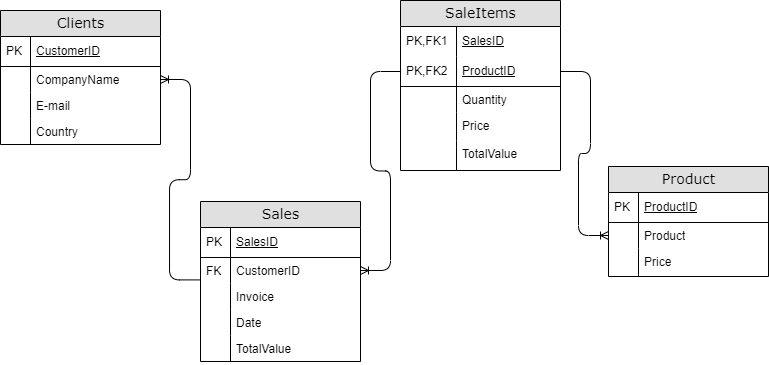

The diagram above was exported from draw.io. Its source (the exported page's mxGraphModel, read from the mxfile embedded in the PNG):
<mxGraphModel dx="874" dy="490" grid="1" gridSize="10" guides="1" tooltips="1" connect="1" arrows="1" fold="1" page="1" pageScale="1" pageWidth="1100" pageHeight="850" background="#ffffff" math="0" shadow="0">
  <root>
    <mxCell id="0" />
    <mxCell id="1" parent="0" />
    <mxCell id="2e49270ec7c68f3f-1" value="SaleItems" style="swimlane;html=1;fontStyle=0;childLayout=stackLayout;horizontal=1;startSize=26;fillColor=#e0e0e0;horizontalStack=0;resizeParent=1;resizeLast=0;collapsible=1;marginBottom=0;swimlaneFillColor=#ffffff;align=center;rounded=0;shadow=0;comic=0;labelBackgroundColor=none;strokeWidth=1;fontFamily=Verdana;fontSize=14" parent="1" vertex="1">
      <mxGeometry x="590" y="139" width="160" height="170" as="geometry" />
    </mxCell>
    <mxCell id="2e49270ec7c68f3f-2" value="&lt;span style=&quot;font-weight: normal;&quot;&gt;SalesID&lt;/span&gt;" style="shape=partialRectangle;top=0;left=0;right=0;bottom=0;html=1;align=left;verticalAlign=middle;fillColor=none;spacingLeft=60;spacingRight=4;whiteSpace=wrap;overflow=hidden;rotatable=0;points=[[0,0.5],[1,0.5]];portConstraint=eastwest;dropTarget=0;fontStyle=5;" parent="2e49270ec7c68f3f-1" vertex="1">
      <mxGeometry y="26" width="160" height="30" as="geometry" />
    </mxCell>
    <mxCell id="2e49270ec7c68f3f-3" value="PK,FK1" style="shape=partialRectangle;fontStyle=0;top=0;left=0;bottom=0;html=1;fillColor=none;align=left;verticalAlign=middle;spacingLeft=4;spacingRight=4;whiteSpace=wrap;overflow=hidden;rotatable=0;points=[];portConstraint=eastwest;part=1;" parent="2e49270ec7c68f3f-2" vertex="1" connectable="0">
      <mxGeometry width="56" height="30" as="geometry" />
    </mxCell>
    <mxCell id="2e49270ec7c68f3f-4" value="&lt;span style=&quot;font-weight: normal;&quot;&gt;ProductID&lt;/span&gt;" style="shape=partialRectangle;top=0;left=0;right=0;bottom=1;html=1;align=left;verticalAlign=middle;fillColor=none;spacingLeft=60;spacingRight=4;whiteSpace=wrap;overflow=hidden;rotatable=0;points=[[0,0.5],[1,0.5]];portConstraint=eastwest;dropTarget=0;fontStyle=5;" parent="2e49270ec7c68f3f-1" vertex="1">
      <mxGeometry y="56" width="160" height="30" as="geometry" />
    </mxCell>
    <mxCell id="2e49270ec7c68f3f-5" value="PK,FK2" style="shape=partialRectangle;fontStyle=0;top=0;left=0;bottom=0;html=1;fillColor=none;align=left;verticalAlign=middle;spacingLeft=4;spacingRight=4;whiteSpace=wrap;overflow=hidden;rotatable=0;points=[];portConstraint=eastwest;part=1;" parent="2e49270ec7c68f3f-4" vertex="1" connectable="0">
      <mxGeometry width="56" height="30" as="geometry" />
    </mxCell>
    <mxCell id="2e49270ec7c68f3f-6" value="Quantity" style="shape=partialRectangle;top=0;left=0;right=0;bottom=0;html=1;align=left;verticalAlign=top;fillColor=none;spacingLeft=60;spacingRight=4;whiteSpace=wrap;overflow=hidden;rotatable=0;points=[[0,0.5],[1,0.5]];portConstraint=eastwest;dropTarget=0;" parent="2e49270ec7c68f3f-1" vertex="1">
      <mxGeometry y="86" width="160" height="26" as="geometry" />
    </mxCell>
    <mxCell id="2e49270ec7c68f3f-7" value="" style="shape=partialRectangle;top=0;left=0;bottom=0;html=1;fillColor=none;align=left;verticalAlign=top;spacingLeft=4;spacingRight=4;whiteSpace=wrap;overflow=hidden;rotatable=0;points=[];portConstraint=eastwest;part=1;" parent="2e49270ec7c68f3f-6" vertex="1" connectable="0">
      <mxGeometry width="56" height="26" as="geometry" />
    </mxCell>
    <mxCell id="LFWaB37okod4xWs80lUz-21" value="Price" style="shape=partialRectangle;top=0;left=0;right=0;bottom=0;html=1;align=left;verticalAlign=top;fillColor=none;spacingLeft=60;spacingRight=4;whiteSpace=wrap;overflow=hidden;rotatable=0;points=[[0,0.5],[1,0.5]];portConstraint=eastwest;dropTarget=0;" parent="2e49270ec7c68f3f-1" vertex="1">
      <mxGeometry y="112" width="160" height="28" as="geometry" />
    </mxCell>
    <mxCell id="LFWaB37okod4xWs80lUz-22" value="" style="shape=partialRectangle;top=0;left=0;bottom=0;html=1;fillColor=none;align=left;verticalAlign=top;spacingLeft=4;spacingRight=4;whiteSpace=wrap;overflow=hidden;rotatable=0;points=[];portConstraint=eastwest;part=1;" parent="LFWaB37okod4xWs80lUz-21" vertex="1" connectable="0">
      <mxGeometry width="56" height="28" as="geometry" />
    </mxCell>
    <mxCell id="LFWaB37okod4xWs80lUz-32" value="TotalValue" style="shape=partialRectangle;top=0;left=0;right=0;bottom=0;html=1;align=left;verticalAlign=top;fillColor=none;spacingLeft=60;spacingRight=4;whiteSpace=wrap;overflow=hidden;rotatable=0;points=[[0,0.5],[1,0.5]];portConstraint=eastwest;dropTarget=0;" parent="2e49270ec7c68f3f-1" vertex="1">
      <mxGeometry y="140" width="160" height="30" as="geometry" />
    </mxCell>
    <mxCell id="LFWaB37okod4xWs80lUz-33" value="" style="shape=partialRectangle;top=0;left=0;bottom=0;html=1;fillColor=none;align=left;verticalAlign=top;spacingLeft=4;spacingRight=4;whiteSpace=wrap;overflow=hidden;rotatable=0;points=[];portConstraint=eastwest;part=1;" parent="LFWaB37okod4xWs80lUz-32" vertex="1" connectable="0">
      <mxGeometry width="56" height="30" as="geometry" />
    </mxCell>
    <mxCell id="2e49270ec7c68f3f-19" value="Product" style="swimlane;html=1;fontStyle=0;childLayout=stackLayout;horizontal=1;startSize=26;fillColor=#e0e0e0;horizontalStack=0;resizeParent=1;resizeLast=0;collapsible=1;marginBottom=0;swimlaneFillColor=#ffffff;align=center;rounded=0;shadow=0;comic=0;labelBackgroundColor=none;strokeWidth=1;fontFamily=Verdana;fontSize=14" parent="1" vertex="1">
      <mxGeometry x="798" y="305" width="160" height="110" as="geometry" />
    </mxCell>
    <mxCell id="2e49270ec7c68f3f-20" value="&lt;span style=&quot;font-weight: normal;&quot;&gt;ProductID&lt;/span&gt;" style="shape=partialRectangle;top=0;left=0;right=0;bottom=1;html=1;align=left;verticalAlign=middle;fillColor=none;spacingLeft=34;spacingRight=4;whiteSpace=wrap;overflow=hidden;rotatable=0;points=[[0,0.5],[1,0.5]];portConstraint=eastwest;dropTarget=0;fontStyle=5;" parent="2e49270ec7c68f3f-19" vertex="1">
      <mxGeometry y="26" width="160" height="30" as="geometry" />
    </mxCell>
    <mxCell id="2e49270ec7c68f3f-21" value="PK" style="shape=partialRectangle;top=0;left=0;bottom=0;html=1;fillColor=none;align=left;verticalAlign=middle;spacingLeft=4;spacingRight=4;whiteSpace=wrap;overflow=hidden;rotatable=0;points=[];portConstraint=eastwest;part=1;" parent="2e49270ec7c68f3f-20" vertex="1" connectable="0">
      <mxGeometry width="30" height="30" as="geometry" />
    </mxCell>
    <mxCell id="2e49270ec7c68f3f-22" value="Product" style="shape=partialRectangle;top=0;left=0;right=0;bottom=0;html=1;align=left;verticalAlign=top;fillColor=none;spacingLeft=34;spacingRight=4;whiteSpace=wrap;overflow=hidden;rotatable=0;points=[[0,0.5],[1,0.5]];portConstraint=eastwest;dropTarget=0;" parent="2e49270ec7c68f3f-19" vertex="1">
      <mxGeometry y="56" width="160" height="26" as="geometry" />
    </mxCell>
    <mxCell id="2e49270ec7c68f3f-23" value="" style="shape=partialRectangle;top=0;left=0;bottom=0;html=1;fillColor=none;align=left;verticalAlign=top;spacingLeft=4;spacingRight=4;whiteSpace=wrap;overflow=hidden;rotatable=0;points=[];portConstraint=eastwest;part=1;" parent="2e49270ec7c68f3f-22" vertex="1" connectable="0">
      <mxGeometry width="30" height="26" as="geometry" />
    </mxCell>
    <mxCell id="2e49270ec7c68f3f-24" value="Price" style="shape=partialRectangle;top=0;left=0;right=0;bottom=0;html=1;align=left;verticalAlign=top;fillColor=none;spacingLeft=34;spacingRight=4;whiteSpace=wrap;overflow=hidden;rotatable=0;points=[[0,0.5],[1,0.5]];portConstraint=eastwest;dropTarget=0;" parent="2e49270ec7c68f3f-19" vertex="1">
      <mxGeometry y="82" width="160" height="26" as="geometry" />
    </mxCell>
    <mxCell id="2e49270ec7c68f3f-25" value="" style="shape=partialRectangle;top=0;left=0;bottom=0;html=1;fillColor=none;align=left;verticalAlign=top;spacingLeft=4;spacingRight=4;whiteSpace=wrap;overflow=hidden;rotatable=0;points=[];portConstraint=eastwest;part=1;" parent="2e49270ec7c68f3f-24" vertex="1" connectable="0">
      <mxGeometry width="30" height="26" as="geometry" />
    </mxCell>
    <mxCell id="2e49270ec7c68f3f-28" value="" style="shape=partialRectangle;top=0;left=0;right=0;bottom=0;html=1;align=left;verticalAlign=top;fillColor=none;spacingLeft=34;spacingRight=4;whiteSpace=wrap;overflow=hidden;rotatable=0;points=[[0,0.5],[1,0.5]];portConstraint=eastwest;dropTarget=0;" parent="2e49270ec7c68f3f-19" vertex="1">
      <mxGeometry y="108" width="160" height="2" as="geometry" />
    </mxCell>
    <mxCell id="2e49270ec7c68f3f-29" value="" style="shape=partialRectangle;top=0;left=0;bottom=0;html=1;fillColor=none;align=left;verticalAlign=top;spacingLeft=4;spacingRight=4;whiteSpace=wrap;overflow=hidden;rotatable=0;points=[];portConstraint=eastwest;part=1;" parent="2e49270ec7c68f3f-28" vertex="1" connectable="0">
      <mxGeometry width="30" height="2" as="geometry" />
    </mxCell>
    <mxCell id="2e49270ec7c68f3f-80" value="Clients" style="swimlane;html=1;fontStyle=0;childLayout=stackLayout;horizontal=1;startSize=26;fillColor=#e0e0e0;horizontalStack=0;resizeParent=1;resizeLast=0;collapsible=1;marginBottom=0;swimlaneFillColor=#ffffff;align=center;rounded=0;shadow=0;comic=0;labelBackgroundColor=none;strokeWidth=1;fontFamily=Verdana;fontSize=14" parent="1" vertex="1">
      <mxGeometry x="190" y="149" width="160" height="134" as="geometry" />
    </mxCell>
    <mxCell id="2e49270ec7c68f3f-81" value="&lt;span style=&quot;font-weight: normal;&quot;&gt;CustomerID&lt;/span&gt;" style="shape=partialRectangle;top=0;left=0;right=0;bottom=1;html=1;align=left;verticalAlign=middle;fillColor=none;spacingLeft=34;spacingRight=4;whiteSpace=wrap;overflow=hidden;rotatable=0;points=[[0,0.5],[1,0.5]];portConstraint=eastwest;dropTarget=0;fontStyle=5;" parent="2e49270ec7c68f3f-80" vertex="1">
      <mxGeometry y="26" width="160" height="30" as="geometry" />
    </mxCell>
    <mxCell id="2e49270ec7c68f3f-82" value="PK" style="shape=partialRectangle;top=0;left=0;bottom=0;html=1;fillColor=none;align=left;verticalAlign=middle;spacingLeft=4;spacingRight=4;whiteSpace=wrap;overflow=hidden;rotatable=0;points=[];portConstraint=eastwest;part=1;" parent="2e49270ec7c68f3f-81" vertex="1" connectable="0">
      <mxGeometry width="30" height="30" as="geometry" />
    </mxCell>
    <mxCell id="2e49270ec7c68f3f-83" value="CompanyName" style="shape=partialRectangle;top=0;left=0;right=0;bottom=0;html=1;align=left;verticalAlign=top;fillColor=none;spacingLeft=34;spacingRight=4;whiteSpace=wrap;overflow=hidden;rotatable=0;points=[[0,0.5],[1,0.5]];portConstraint=eastwest;dropTarget=0;" parent="2e49270ec7c68f3f-80" vertex="1">
      <mxGeometry y="56" width="160" height="26" as="geometry" />
    </mxCell>
    <mxCell id="2e49270ec7c68f3f-84" value="" style="shape=partialRectangle;top=0;left=0;bottom=0;html=1;fillColor=none;align=left;verticalAlign=top;spacingLeft=4;spacingRight=4;whiteSpace=wrap;overflow=hidden;rotatable=0;points=[];portConstraint=eastwest;part=1;" parent="2e49270ec7c68f3f-83" vertex="1" connectable="0">
      <mxGeometry width="30" height="26" as="geometry" />
    </mxCell>
    <mxCell id="2e49270ec7c68f3f-87" value="E-mail" style="shape=partialRectangle;top=0;left=0;right=0;bottom=0;html=1;align=left;verticalAlign=top;fillColor=none;spacingLeft=34;spacingRight=4;whiteSpace=wrap;overflow=hidden;rotatable=0;points=[[0,0.5],[1,0.5]];portConstraint=eastwest;dropTarget=0;" parent="2e49270ec7c68f3f-80" vertex="1">
      <mxGeometry y="82" width="160" height="26" as="geometry" />
    </mxCell>
    <mxCell id="2e49270ec7c68f3f-88" value="" style="shape=partialRectangle;top=0;left=0;bottom=0;html=1;fillColor=none;align=left;verticalAlign=top;spacingLeft=4;spacingRight=4;whiteSpace=wrap;overflow=hidden;rotatable=0;points=[];portConstraint=eastwest;part=1;" parent="2e49270ec7c68f3f-87" vertex="1" connectable="0">
      <mxGeometry width="30" height="26" as="geometry" />
    </mxCell>
    <mxCell id="2e49270ec7c68f3f-89" value="Country" style="shape=partialRectangle;top=0;left=0;right=0;bottom=0;html=1;align=left;verticalAlign=top;fillColor=none;spacingLeft=34;spacingRight=4;whiteSpace=wrap;overflow=hidden;rotatable=0;points=[[0,0.5],[1,0.5]];portConstraint=eastwest;dropTarget=0;" parent="2e49270ec7c68f3f-80" vertex="1">
      <mxGeometry y="108" width="160" height="26" as="geometry" />
    </mxCell>
    <mxCell id="2e49270ec7c68f3f-90" value="" style="shape=partialRectangle;top=0;left=0;bottom=0;html=1;fillColor=none;align=left;verticalAlign=top;spacingLeft=4;spacingRight=4;whiteSpace=wrap;overflow=hidden;rotatable=0;points=[];portConstraint=eastwest;part=1;" parent="2e49270ec7c68f3f-89" vertex="1" connectable="0">
      <mxGeometry width="30" height="26" as="geometry" />
    </mxCell>
    <mxCell id="LFWaB37okod4xWs80lUz-10" value="Sales" style="swimlane;html=1;fontStyle=0;childLayout=stackLayout;horizontal=1;startSize=26;fillColor=#e0e0e0;horizontalStack=0;resizeParent=1;resizeLast=0;collapsible=1;marginBottom=0;swimlaneFillColor=#ffffff;align=center;rounded=0;shadow=0;comic=0;labelBackgroundColor=none;strokeWidth=1;fontFamily=Verdana;fontSize=14" parent="1" vertex="1">
      <mxGeometry x="390" y="340" width="160" height="160" as="geometry" />
    </mxCell>
    <mxCell id="LFWaB37okod4xWs80lUz-11" value="&lt;span style=&quot;font-weight: normal;&quot;&gt;SalesID&lt;/span&gt;" style="shape=partialRectangle;top=0;left=0;right=0;bottom=1;html=1;align=left;verticalAlign=middle;fillColor=none;spacingLeft=34;spacingRight=4;whiteSpace=wrap;overflow=hidden;rotatable=0;points=[[0,0.5],[1,0.5]];portConstraint=eastwest;dropTarget=0;fontStyle=5;" parent="LFWaB37okod4xWs80lUz-10" vertex="1">
      <mxGeometry y="26" width="160" height="30" as="geometry" />
    </mxCell>
    <mxCell id="LFWaB37okod4xWs80lUz-12" value="PK" style="shape=partialRectangle;top=0;left=0;bottom=0;html=1;fillColor=none;align=left;verticalAlign=middle;spacingLeft=4;spacingRight=4;whiteSpace=wrap;overflow=hidden;rotatable=0;points=[];portConstraint=eastwest;part=1;" parent="LFWaB37okod4xWs80lUz-11" vertex="1" connectable="0">
      <mxGeometry width="30" height="30" as="geometry" />
    </mxCell>
    <mxCell id="LFWaB37okod4xWs80lUz-13" value="CustomerID" style="shape=partialRectangle;top=0;left=0;right=0;bottom=0;html=1;align=left;verticalAlign=top;fillColor=none;spacingLeft=34;spacingRight=4;whiteSpace=wrap;overflow=hidden;rotatable=0;points=[[0,0.5],[1,0.5]];portConstraint=eastwest;dropTarget=0;" parent="LFWaB37okod4xWs80lUz-10" vertex="1">
      <mxGeometry y="56" width="160" height="26" as="geometry" />
    </mxCell>
    <mxCell id="LFWaB37okod4xWs80lUz-14" value="FK" style="shape=partialRectangle;top=0;left=0;bottom=0;html=1;fillColor=none;align=left;verticalAlign=top;spacingLeft=4;spacingRight=4;whiteSpace=wrap;overflow=hidden;rotatable=0;points=[];portConstraint=eastwest;part=1;" parent="LFWaB37okod4xWs80lUz-13" vertex="1" connectable="0">
      <mxGeometry width="30" height="26" as="geometry" />
    </mxCell>
    <mxCell id="LFWaB37okod4xWs80lUz-15" value="Invoice" style="shape=partialRectangle;top=0;left=0;right=0;bottom=0;html=1;align=left;verticalAlign=top;fillColor=none;spacingLeft=34;spacingRight=4;whiteSpace=wrap;overflow=hidden;rotatable=0;points=[[0,0.5],[1,0.5]];portConstraint=eastwest;dropTarget=0;" parent="LFWaB37okod4xWs80lUz-10" vertex="1">
      <mxGeometry y="82" width="160" height="26" as="geometry" />
    </mxCell>
    <mxCell id="LFWaB37okod4xWs80lUz-16" value="" style="shape=partialRectangle;top=0;left=0;bottom=0;html=1;fillColor=none;align=left;verticalAlign=top;spacingLeft=4;spacingRight=4;whiteSpace=wrap;overflow=hidden;rotatable=0;points=[];portConstraint=eastwest;part=1;" parent="LFWaB37okod4xWs80lUz-15" vertex="1" connectable="0">
      <mxGeometry width="30" height="26" as="geometry" />
    </mxCell>
    <mxCell id="Xals49A-RO2oc5ucTt55-1" value="Date" style="shape=partialRectangle;top=0;left=0;right=0;bottom=0;html=1;align=left;verticalAlign=top;fillColor=none;spacingLeft=34;spacingRight=4;whiteSpace=wrap;overflow=hidden;rotatable=0;points=[[0,0.5],[1,0.5]];portConstraint=eastwest;dropTarget=0;" parent="LFWaB37okod4xWs80lUz-10" vertex="1">
      <mxGeometry y="108" width="160" height="26" as="geometry" />
    </mxCell>
    <mxCell id="Xals49A-RO2oc5ucTt55-2" value="" style="shape=partialRectangle;top=0;left=0;bottom=0;html=1;fillColor=none;align=left;verticalAlign=top;spacingLeft=4;spacingRight=4;whiteSpace=wrap;overflow=hidden;rotatable=0;points=[];portConstraint=eastwest;part=1;" parent="Xals49A-RO2oc5ucTt55-1" vertex="1" connectable="0">
      <mxGeometry width="30" height="26" as="geometry" />
    </mxCell>
    <mxCell id="LFWaB37okod4xWs80lUz-17" value="TotalValue" style="shape=partialRectangle;top=0;left=0;right=0;bottom=0;html=1;align=left;verticalAlign=top;fillColor=none;spacingLeft=34;spacingRight=4;whiteSpace=wrap;overflow=hidden;rotatable=0;points=[[0,0.5],[1,0.5]];portConstraint=eastwest;dropTarget=0;" parent="LFWaB37okod4xWs80lUz-10" vertex="1">
      <mxGeometry y="134" width="160" height="26" as="geometry" />
    </mxCell>
    <mxCell id="LFWaB37okod4xWs80lUz-18" value="" style="shape=partialRectangle;top=0;left=0;bottom=0;html=1;fillColor=none;align=left;verticalAlign=top;spacingLeft=4;spacingRight=4;whiteSpace=wrap;overflow=hidden;rotatable=0;points=[];portConstraint=eastwest;part=1;" parent="LFWaB37okod4xWs80lUz-17" vertex="1" connectable="0">
      <mxGeometry width="30" height="26" as="geometry" />
    </mxCell>
    <mxCell id="LFWaB37okod4xWs80lUz-34" value="" style="edgeStyle=entityRelationEdgeStyle;fontSize=12;html=1;endArrow=ERoneToMany;entryX=1;entryY=0.5;entryDx=0;entryDy=0;exitX=-0.006;exitY=-0.138;exitDx=0;exitDy=0;exitPerimeter=0;" parent="1" source="LFWaB37okod4xWs80lUz-15" target="2e49270ec7c68f3f-83" edge="1">
      <mxGeometry width="100" height="100" relative="1" as="geometry">
        <mxPoint x="390" y="435" as="sourcePoint" />
        <mxPoint x="330" y="190" as="targetPoint" />
      </mxGeometry>
    </mxCell>
    <mxCell id="LFWaB37okod4xWs80lUz-42" value="" style="edgeStyle=entityRelationEdgeStyle;fontSize=12;html=1;endArrow=ERoneToMany;entryX=1;entryY=0.5;entryDx=0;entryDy=0;exitX=0;exitY=0.5;exitDx=0;exitDy=0;" parent="1" source="2e49270ec7c68f3f-4" target="LFWaB37okod4xWs80lUz-13" edge="1">
      <mxGeometry width="100" height="100" relative="1" as="geometry">
        <mxPoint x="399" y="428" as="sourcePoint" />
        <mxPoint x="340" y="228" as="targetPoint" />
      </mxGeometry>
    </mxCell>
    <mxCell id="LFWaB37okod4xWs80lUz-43" value="" style="edgeStyle=entityRelationEdgeStyle;fontSize=12;html=1;endArrow=ERoneToMany;exitX=1;exitY=0.5;exitDx=0;exitDy=0;entryX=0;entryY=0.5;entryDx=0;entryDy=0;" parent="1" source="2e49270ec7c68f3f-4" target="2e49270ec7c68f3f-22" edge="1">
      <mxGeometry width="100" height="100" relative="1" as="geometry">
        <mxPoint x="409" y="438" as="sourcePoint" />
        <mxPoint x="900" y="250" as="targetPoint" />
        <Array as="points">
          <mxPoint x="870" y="170" />
        </Array>
      </mxGeometry>
    </mxCell>
  </root>
</mxGraphModel>